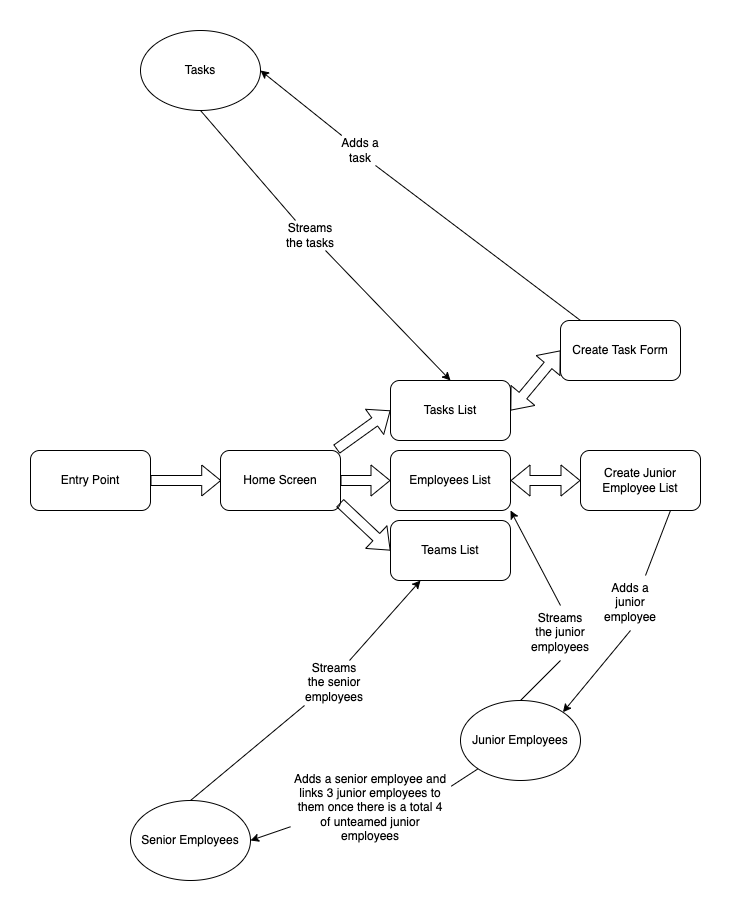

The diagram above was exported from draw.io. Its source (the exported page's mxGraphModel, read from the mxfile embedded in the PNG):
<mxGraphModel dx="1073" dy="666" grid="1" gridSize="10" guides="1" tooltips="1" connect="1" arrows="1" fold="1" page="1" pageScale="1" pageWidth="827" pageHeight="1169" math="0" shadow="0">
  <root>
    <mxCell id="0" />
    <mxCell id="1" parent="0" />
    <mxCell id="RHxv6-E3yyLPeQQ_B8aH-1" value="Entry Point" style="rounded=1;whiteSpace=wrap;html=1;" vertex="1" parent="1">
      <mxGeometry x="110" y="510" width="120" height="60" as="geometry" />
    </mxCell>
    <mxCell id="RHxv6-E3yyLPeQQ_B8aH-2" value="Home Screen" style="rounded=1;whiteSpace=wrap;html=1;" vertex="1" parent="1">
      <mxGeometry x="300" y="510" width="120" height="60" as="geometry" />
    </mxCell>
    <mxCell id="RHxv6-E3yyLPeQQ_B8aH-3" value="" style="shape=flexArrow;endArrow=classic;html=1;rounded=0;" edge="1" parent="1" source="RHxv6-E3yyLPeQQ_B8aH-1">
      <mxGeometry width="50" height="50" relative="1" as="geometry">
        <mxPoint x="230" y="590" as="sourcePoint" />
        <mxPoint x="300.71067811865476" y="540" as="targetPoint" />
      </mxGeometry>
    </mxCell>
    <mxCell id="RHxv6-E3yyLPeQQ_B8aH-4" value="Tasks List" style="rounded=1;whiteSpace=wrap;html=1;" vertex="1" parent="1">
      <mxGeometry x="470" y="440" width="120" height="60" as="geometry" />
    </mxCell>
    <mxCell id="RHxv6-E3yyLPeQQ_B8aH-5" value="Employees&amp;nbsp;List" style="rounded=1;whiteSpace=wrap;html=1;" vertex="1" parent="1">
      <mxGeometry x="470" y="510" width="120" height="60" as="geometry" />
    </mxCell>
    <mxCell id="RHxv6-E3yyLPeQQ_B8aH-6" value="Teams List" style="rounded=1;whiteSpace=wrap;html=1;" vertex="1" parent="1">
      <mxGeometry x="470" y="580" width="120" height="60" as="geometry" />
    </mxCell>
    <mxCell id="RHxv6-E3yyLPeQQ_B8aH-10" value="Create Task Form" style="rounded=1;whiteSpace=wrap;html=1;" vertex="1" parent="1">
      <mxGeometry x="640" y="380" width="120" height="60" as="geometry" />
    </mxCell>
    <mxCell id="RHxv6-E3yyLPeQQ_B8aH-14" value="Create Junior Employee List" style="rounded=1;whiteSpace=wrap;html=1;" vertex="1" parent="1">
      <mxGeometry x="660" y="510" width="120" height="60" as="geometry" />
    </mxCell>
    <mxCell id="RHxv6-E3yyLPeQQ_B8aH-28" value="Tasks" style="ellipse;whiteSpace=wrap;html=1;" vertex="1" parent="1">
      <mxGeometry x="220" y="90" width="120" height="80" as="geometry" />
    </mxCell>
    <mxCell id="RHxv6-E3yyLPeQQ_B8aH-29" value="Junior Employees" style="ellipse;whiteSpace=wrap;html=1;" vertex="1" parent="1">
      <mxGeometry x="540" y="760" width="120" height="80" as="geometry" />
    </mxCell>
    <mxCell id="RHxv6-E3yyLPeQQ_B8aH-30" value="Senior Employees" style="ellipse;whiteSpace=wrap;html=1;" vertex="1" parent="1">
      <mxGeometry x="210" y="860" width="120" height="80" as="geometry" />
    </mxCell>
    <mxCell id="RHxv6-E3yyLPeQQ_B8aH-32" value="" style="shape=flexArrow;endArrow=classic;startArrow=classic;html=1;rounded=0;entryX=0;entryY=0.5;entryDx=0;entryDy=0;exitX=1;exitY=0.5;exitDx=0;exitDy=0;" edge="1" parent="1" source="RHxv6-E3yyLPeQQ_B8aH-4" target="RHxv6-E3yyLPeQQ_B8aH-10">
      <mxGeometry width="100" height="100" relative="1" as="geometry">
        <mxPoint x="650" y="490" as="sourcePoint" />
        <mxPoint x="690" y="370" as="targetPoint" />
      </mxGeometry>
    </mxCell>
    <mxCell id="RHxv6-E3yyLPeQQ_B8aH-33" value="" style="shape=flexArrow;endArrow=classic;startArrow=classic;html=1;rounded=0;entryX=0;entryY=0.5;entryDx=0;entryDy=0;exitX=1;exitY=0.5;exitDx=0;exitDy=0;" edge="1" parent="1" source="RHxv6-E3yyLPeQQ_B8aH-5" target="RHxv6-E3yyLPeQQ_B8aH-14">
      <mxGeometry width="100" height="100" relative="1" as="geometry">
        <mxPoint x="590" y="630" as="sourcePoint" />
        <mxPoint x="690" y="530" as="targetPoint" />
      </mxGeometry>
    </mxCell>
    <mxCell id="RHxv6-E3yyLPeQQ_B8aH-34" value="" style="shape=flexArrow;endArrow=classic;html=1;rounded=0;entryX=0;entryY=0.5;entryDx=0;entryDy=0;exitX=0.966;exitY=-0.02;exitDx=0;exitDy=0;exitPerimeter=0;" edge="1" parent="1" source="RHxv6-E3yyLPeQQ_B8aH-2" target="RHxv6-E3yyLPeQQ_B8aH-4">
      <mxGeometry width="50" height="50" relative="1" as="geometry">
        <mxPoint x="410" y="500" as="sourcePoint" />
        <mxPoint x="460" y="450" as="targetPoint" />
      </mxGeometry>
    </mxCell>
    <mxCell id="RHxv6-E3yyLPeQQ_B8aH-35" value="" style="shape=flexArrow;endArrow=classic;html=1;rounded=0;entryX=0;entryY=0.5;entryDx=0;entryDy=0;exitX=1;exitY=0.5;exitDx=0;exitDy=0;" edge="1" parent="1" source="RHxv6-E3yyLPeQQ_B8aH-2" target="RHxv6-E3yyLPeQQ_B8aH-5">
      <mxGeometry width="50" height="50" relative="1" as="geometry">
        <mxPoint x="410" y="580" as="sourcePoint" />
        <mxPoint x="460" y="530" as="targetPoint" />
      </mxGeometry>
    </mxCell>
    <mxCell id="RHxv6-E3yyLPeQQ_B8aH-36" value="" style="shape=flexArrow;endArrow=classic;html=1;rounded=0;entryX=0;entryY=0.5;entryDx=0;entryDy=0;exitX=0.995;exitY=0.873;exitDx=0;exitDy=0;exitPerimeter=0;" edge="1" parent="1" source="RHxv6-E3yyLPeQQ_B8aH-2" target="RHxv6-E3yyLPeQQ_B8aH-6">
      <mxGeometry width="50" height="50" relative="1" as="geometry">
        <mxPoint x="420" y="570" as="sourcePoint" />
        <mxPoint x="430" y="580" as="targetPoint" />
      </mxGeometry>
    </mxCell>
    <mxCell id="RHxv6-E3yyLPeQQ_B8aH-39" value="" style="endArrow=classic;html=1;rounded=0;entryX=1;entryY=0.5;entryDx=0;entryDy=0;startArrow=none;" edge="1" parent="1" source="RHxv6-E3yyLPeQQ_B8aH-40" target="RHxv6-E3yyLPeQQ_B8aH-28">
      <mxGeometry width="50" height="50" relative="1" as="geometry">
        <mxPoint x="660" y="380" as="sourcePoint" />
        <mxPoint x="710" y="330" as="targetPoint" />
      </mxGeometry>
    </mxCell>
    <mxCell id="RHxv6-E3yyLPeQQ_B8aH-40" value="Adds a task" style="text;html=1;strokeColor=none;fillColor=none;align=center;verticalAlign=middle;whiteSpace=wrap;rounded=0;" vertex="1" parent="1">
      <mxGeometry x="410" y="195" width="60" height="30" as="geometry" />
    </mxCell>
    <mxCell id="RHxv6-E3yyLPeQQ_B8aH-41" value="" style="endArrow=none;html=1;rounded=0;entryX=0.75;entryY=1;entryDx=0;entryDy=0;" edge="1" parent="1" target="RHxv6-E3yyLPeQQ_B8aH-40">
      <mxGeometry width="50" height="50" relative="1" as="geometry">
        <mxPoint x="660" y="380" as="sourcePoint" />
        <mxPoint x="340" y="130" as="targetPoint" />
      </mxGeometry>
    </mxCell>
    <mxCell id="RHxv6-E3yyLPeQQ_B8aH-42" value="" style="endArrow=classic;html=1;rounded=0;exitX=0.75;exitY=1;exitDx=0;exitDy=0;entryX=0.5;entryY=0;entryDx=0;entryDy=0;startArrow=none;" edge="1" parent="1" source="RHxv6-E3yyLPeQQ_B8aH-43" target="RHxv6-E3yyLPeQQ_B8aH-4">
      <mxGeometry width="50" height="50" relative="1" as="geometry">
        <mxPoint x="320" y="260" as="sourcePoint" />
        <mxPoint x="370" y="210" as="targetPoint" />
      </mxGeometry>
    </mxCell>
    <mxCell id="RHxv6-E3yyLPeQQ_B8aH-43" value="Streams the tasks" style="text;html=1;strokeColor=none;fillColor=none;align=center;verticalAlign=middle;whiteSpace=wrap;rounded=0;" vertex="1" parent="1">
      <mxGeometry x="360" y="280" width="60" height="30" as="geometry" />
    </mxCell>
    <mxCell id="RHxv6-E3yyLPeQQ_B8aH-44" value="" style="endArrow=none;html=1;rounded=0;exitX=0.5;exitY=1;exitDx=0;exitDy=0;entryX=0.25;entryY=0;entryDx=0;entryDy=0;" edge="1" parent="1" source="RHxv6-E3yyLPeQQ_B8aH-28" target="RHxv6-E3yyLPeQQ_B8aH-43">
      <mxGeometry width="50" height="50" relative="1" as="geometry">
        <mxPoint x="280" y="170" as="sourcePoint" />
        <mxPoint x="530" y="440" as="targetPoint" />
      </mxGeometry>
    </mxCell>
    <mxCell id="RHxv6-E3yyLPeQQ_B8aH-46" value="" style="endArrow=classic;html=1;rounded=0;entryX=0.25;entryY=1;entryDx=0;entryDy=0;exitX=0.75;exitY=0;exitDx=0;exitDy=0;startArrow=none;" edge="1" parent="1" source="RHxv6-E3yyLPeQQ_B8aH-47" target="RHxv6-E3yyLPeQQ_B8aH-6">
      <mxGeometry width="50" height="50" relative="1" as="geometry">
        <mxPoint x="480" y="710" as="sourcePoint" />
        <mxPoint x="530" y="660" as="targetPoint" />
      </mxGeometry>
    </mxCell>
    <mxCell id="RHxv6-E3yyLPeQQ_B8aH-47" value="Streams the senior employees" style="text;html=1;strokeColor=none;fillColor=none;align=center;verticalAlign=middle;whiteSpace=wrap;rounded=0;" vertex="1" parent="1">
      <mxGeometry x="384" y="720" width="60" height="45" as="geometry" />
    </mxCell>
    <mxCell id="RHxv6-E3yyLPeQQ_B8aH-48" value="" style="endArrow=none;html=1;rounded=0;entryX=0;entryY=1;entryDx=0;entryDy=0;exitX=0.5;exitY=0;exitDx=0;exitDy=0;" edge="1" parent="1" source="RHxv6-E3yyLPeQQ_B8aH-30" target="RHxv6-E3yyLPeQQ_B8aH-47">
      <mxGeometry width="50" height="50" relative="1" as="geometry">
        <mxPoint x="460" y="870" as="sourcePoint" />
        <mxPoint x="500" y="640" as="targetPoint" />
      </mxGeometry>
    </mxCell>
    <mxCell id="RHxv6-E3yyLPeQQ_B8aH-49" value="" style="endArrow=classic;html=1;rounded=0;exitX=0.5;exitY=0;exitDx=0;exitDy=0;entryX=1;entryY=1;entryDx=0;entryDy=0;startArrow=none;" edge="1" parent="1" source="RHxv6-E3yyLPeQQ_B8aH-50" target="RHxv6-E3yyLPeQQ_B8aH-5">
      <mxGeometry width="50" height="50" relative="1" as="geometry">
        <mxPoint x="680" y="770" as="sourcePoint" />
        <mxPoint x="730" y="720" as="targetPoint" />
      </mxGeometry>
    </mxCell>
    <mxCell id="RHxv6-E3yyLPeQQ_B8aH-50" value="Streams the junior employees" style="text;html=1;strokeColor=none;fillColor=none;align=center;verticalAlign=middle;whiteSpace=wrap;rounded=0;" vertex="1" parent="1">
      <mxGeometry x="610" y="665" width="60" height="55" as="geometry" />
    </mxCell>
    <mxCell id="RHxv6-E3yyLPeQQ_B8aH-51" value="" style="endArrow=none;html=1;rounded=0;exitX=0.5;exitY=0;exitDx=0;exitDy=0;entryX=0.5;entryY=1;entryDx=0;entryDy=0;" edge="1" parent="1" source="RHxv6-E3yyLPeQQ_B8aH-29" target="RHxv6-E3yyLPeQQ_B8aH-50">
      <mxGeometry width="50" height="50" relative="1" as="geometry">
        <mxPoint x="690" y="770" as="sourcePoint" />
        <mxPoint x="590" y="570" as="targetPoint" />
      </mxGeometry>
    </mxCell>
    <mxCell id="RHxv6-E3yyLPeQQ_B8aH-54" value="" style="endArrow=classic;html=1;rounded=0;entryX=1;entryY=0;entryDx=0;entryDy=0;exitX=0.5;exitY=1;exitDx=0;exitDy=0;startArrow=none;" edge="1" parent="1" source="RHxv6-E3yyLPeQQ_B8aH-55" target="RHxv6-E3yyLPeQQ_B8aH-29">
      <mxGeometry width="50" height="50" relative="1" as="geometry">
        <mxPoint x="710" y="680" as="sourcePoint" />
        <mxPoint x="760" y="630" as="targetPoint" />
      </mxGeometry>
    </mxCell>
    <mxCell id="RHxv6-E3yyLPeQQ_B8aH-55" value="Adds a junior employee" style="text;html=1;strokeColor=none;fillColor=none;align=center;verticalAlign=middle;whiteSpace=wrap;rounded=0;" vertex="1" parent="1">
      <mxGeometry x="680" y="635" width="60" height="55" as="geometry" />
    </mxCell>
    <mxCell id="RHxv6-E3yyLPeQQ_B8aH-56" value="" style="endArrow=none;html=1;rounded=0;entryX=0.75;entryY=0;entryDx=0;entryDy=0;exitX=0.75;exitY=1;exitDx=0;exitDy=0;" edge="1" parent="1" source="RHxv6-E3yyLPeQQ_B8aH-14" target="RHxv6-E3yyLPeQQ_B8aH-55">
      <mxGeometry width="50" height="50" relative="1" as="geometry">
        <mxPoint x="750" y="570" as="sourcePoint" />
        <mxPoint x="642.4264068711927" y="771.7157287525381" as="targetPoint" />
      </mxGeometry>
    </mxCell>
    <mxCell id="RHxv6-E3yyLPeQQ_B8aH-60" value="" style="endArrow=classic;html=1;rounded=0;exitX=0;exitY=0.75;exitDx=0;exitDy=0;entryX=1;entryY=0.5;entryDx=0;entryDy=0;startArrow=none;" edge="1" parent="1" source="RHxv6-E3yyLPeQQ_B8aH-61" target="RHxv6-E3yyLPeQQ_B8aH-30">
      <mxGeometry width="50" height="50" relative="1" as="geometry">
        <mxPoint x="500" y="900" as="sourcePoint" />
        <mxPoint x="550" y="850" as="targetPoint" />
      </mxGeometry>
    </mxCell>
    <mxCell id="RHxv6-E3yyLPeQQ_B8aH-61" value="Adds a senior employee and links 3 junior employees to them once there is a total 4 of unteamed junior employees" style="text;html=1;strokeColor=none;fillColor=none;align=center;verticalAlign=middle;whiteSpace=wrap;rounded=0;" vertex="1" parent="1">
      <mxGeometry x="370" y="830" width="160" height="75" as="geometry" />
    </mxCell>
    <mxCell id="RHxv6-E3yyLPeQQ_B8aH-62" value="" style="endArrow=none;html=1;rounded=0;exitX=0;exitY=1;exitDx=0;exitDy=0;entryX=1.005;entryY=0.209;entryDx=0;entryDy=0;entryPerimeter=0;" edge="1" parent="1" source="RHxv6-E3yyLPeQQ_B8aH-29" target="RHxv6-E3yyLPeQQ_B8aH-61">
      <mxGeometry width="50" height="50" relative="1" as="geometry">
        <mxPoint x="557.5735931288086" y="828.2842712474608" as="sourcePoint" />
        <mxPoint x="530" y="860" as="targetPoint" />
      </mxGeometry>
    </mxCell>
  </root>
</mxGraphModel>